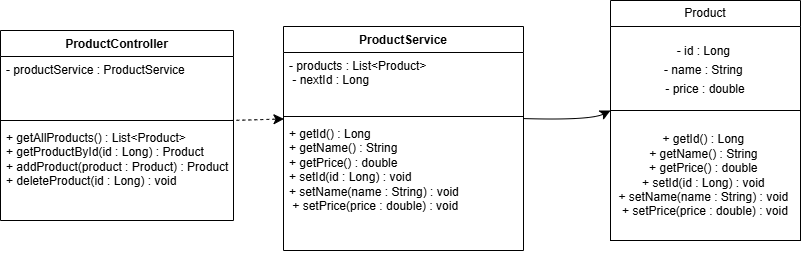

The diagram above was exported from draw.io. Its source (the exported page's mxGraphModel, read from the mxfile embedded in the PNG):
<mxGraphModel dx="913" dy="1001" grid="1" gridSize="10" guides="1" tooltips="1" connect="1" arrows="1" fold="1" page="1" pageScale="1" pageWidth="827" pageHeight="1169" math="0" shadow="0">
  <root>
    <mxCell id="0" />
    <mxCell id="1" parent="0" />
    <mxCell id="3z0zUeWuUF5pjCyKTXmX-11" connectable="0" parent="1" style="group" value="" vertex="1">
      <mxGeometry height="240" width="190" x="620" y="50" as="geometry" />
    </mxCell>
    <mxCell id="3z0zUeWuUF5pjCyKTXmX-1" parent="3z0zUeWuUF5pjCyKTXmX-11" style="swimlane;fontStyle=0;childLayout=stackLayout;horizontal=1;startSize=26;fillColor=none;horizontalStack=0;resizeParent=1;resizeParentMax=0;resizeLast=0;collapsible=1;marginBottom=0;whiteSpace=wrap;html=1;" value="Product" vertex="1">
      <mxGeometry height="110" width="190" as="geometry" />
    </mxCell>
    <mxCell id="3z0zUeWuUF5pjCyKTXmX-9" parent="3z0zUeWuUF5pjCyKTXmX-11" style="rounded=0;whiteSpace=wrap;html=1;" value="+ getId() : Long&amp;nbsp;&lt;div&gt;+ getName() : String&amp;nbsp;&lt;/div&gt;&lt;div&gt;+ getPrice() : double&lt;span style=&quot;background-color: transparent; color: light-dark(rgb(0, 0, 0), rgb(255, 255, 255));&quot;&gt;&amp;nbsp;&lt;/span&gt;&lt;/div&gt;&lt;div&gt;+ setId(id : Long) : void&amp;nbsp;&lt;/div&gt;&lt;div&gt;+ setName(name : String) : void&amp;nbsp;&lt;/div&gt;&lt;div&gt;+ setPrice(price : double) : void&lt;/div&gt;" vertex="1">
      <mxGeometry height="130" width="190" y="110" as="geometry" />
    </mxCell>
    <mxCell id="3z0zUeWuUF5pjCyKTXmX-8" parent="3z0zUeWuUF5pjCyKTXmX-11" style="text;html=1;whiteSpace=wrap;strokeColor=none;fillColor=none;align=center;verticalAlign=middle;rounded=0;fontSize=16;" value="&lt;font style=&quot;font-size: 12px;&quot;&gt;- id : Long&amp;nbsp;&lt;/font&gt;&lt;div&gt;&lt;font style=&quot;font-size: 12px;&quot;&gt;- name : String&amp;nbsp;&lt;/font&gt;&lt;/div&gt;&lt;div&gt;&lt;font style=&quot;font-size: 12px;&quot;&gt;- price : double&lt;/font&gt;&lt;/div&gt;" vertex="1">
      <mxGeometry height="84" width="190" y="26" as="geometry" />
    </mxCell>
    <mxCell id="3z0zUeWuUF5pjCyKTXmX-22" parent="1" style="swimlane;fontStyle=1;align=center;verticalAlign=top;childLayout=stackLayout;horizontal=1;startSize=26;horizontalStack=0;resizeParent=1;resizeParentMax=0;resizeLast=0;collapsible=1;marginBottom=0;whiteSpace=wrap;html=1;" value="ProductService" vertex="1">
      <mxGeometry height="224" width="240" x="293" y="76" as="geometry" />
    </mxCell>
    <mxCell id="3z0zUeWuUF5pjCyKTXmX-23" parent="3z0zUeWuUF5pjCyKTXmX-22" style="text;strokeColor=none;fillColor=none;align=left;verticalAlign=top;spacingLeft=4;spacingRight=4;overflow=hidden;rotatable=0;points=[[0,0.5],[1,0.5]];portConstraint=eastwest;whiteSpace=wrap;html=1;" value="- products : List&amp;lt;Product&amp;gt;&lt;div&gt;&amp;nbsp;- nextId : Long&lt;/div&gt;" vertex="1">
      <mxGeometry height="60" width="240" y="26" as="geometry" />
    </mxCell>
    <mxCell id="3z0zUeWuUF5pjCyKTXmX-24" parent="3z0zUeWuUF5pjCyKTXmX-22" style="line;strokeWidth=1;fillColor=none;align=left;verticalAlign=middle;spacingTop=-1;spacingLeft=3;spacingRight=3;rotatable=0;labelPosition=right;points=[];portConstraint=eastwest;strokeColor=inherit;" value="" vertex="1">
      <mxGeometry height="8" width="240" y="86" as="geometry" />
    </mxCell>
    <mxCell id="3z0zUeWuUF5pjCyKTXmX-25" parent="3z0zUeWuUF5pjCyKTXmX-22" style="text;strokeColor=none;fillColor=none;align=left;verticalAlign=top;spacingLeft=4;spacingRight=4;overflow=hidden;rotatable=0;points=[[0,0.5],[1,0.5]];portConstraint=eastwest;whiteSpace=wrap;html=1;" value="+ getId() : Long&amp;nbsp;&lt;div&gt;+ getName() : String&amp;nbsp;&lt;/div&gt;&lt;div&gt;+ getPrice() : double&amp;nbsp;&lt;/div&gt;&lt;div&gt;+ setId(id : Long) : void&amp;nbsp;&lt;/div&gt;&lt;div&gt;+ setName(name : String) : void&lt;/div&gt;&lt;div&gt;&amp;nbsp;+ setPrice(price : double) : void&lt;/div&gt;" vertex="1">
      <mxGeometry height="130" width="240" y="94" as="geometry" />
    </mxCell>
    <mxCell id="3z0zUeWuUF5pjCyKTXmX-30" parent="1" style="swimlane;fontStyle=1;align=center;verticalAlign=top;childLayout=stackLayout;horizontal=1;startSize=26;horizontalStack=0;resizeParent=1;resizeParentMax=0;resizeLast=0;collapsible=1;marginBottom=0;whiteSpace=wrap;html=1;" value="ProductController" vertex="1">
      <mxGeometry height="190" width="233" x="10" y="80" as="geometry" />
    </mxCell>
    <mxCell id="3z0zUeWuUF5pjCyKTXmX-31" parent="3z0zUeWuUF5pjCyKTXmX-30" style="text;strokeColor=none;fillColor=none;align=left;verticalAlign=top;spacingLeft=4;spacingRight=4;overflow=hidden;rotatable=0;points=[[0,0.5],[1,0.5]];portConstraint=eastwest;whiteSpace=wrap;html=1;" value="- productService : ProductService" vertex="1">
      <mxGeometry height="60" width="233" y="26" as="geometry" />
    </mxCell>
    <mxCell id="3z0zUeWuUF5pjCyKTXmX-32" parent="3z0zUeWuUF5pjCyKTXmX-30" style="line;strokeWidth=1;fillColor=none;align=left;verticalAlign=middle;spacingTop=-1;spacingLeft=3;spacingRight=3;rotatable=0;labelPosition=right;points=[];portConstraint=eastwest;strokeColor=inherit;" value="" vertex="1">
      <mxGeometry height="8" width="233" y="86" as="geometry" />
    </mxCell>
    <mxCell id="3z0zUeWuUF5pjCyKTXmX-33" parent="3z0zUeWuUF5pjCyKTXmX-30" style="text;strokeColor=none;fillColor=none;align=left;verticalAlign=top;spacingLeft=4;spacingRight=4;overflow=hidden;rotatable=0;points=[[0,0.5],[1,0.5]];portConstraint=eastwest;whiteSpace=wrap;html=1;" value="+ getAllProducts() : List&amp;lt;Product&amp;gt;&amp;nbsp;&lt;div&gt;+ getProductById(id : Long) : Product&amp;nbsp;&lt;/div&gt;&lt;div&gt;+ addProduct(product : Product) : Product + deleteProduct(id : Long) : void&lt;/div&gt;" vertex="1">
      <mxGeometry height="96" width="233" y="94" as="geometry" />
    </mxCell>
    <mxCell id="3z0zUeWuUF5pjCyKTXmX-35" edge="1" parent="1" source="3z0zUeWuUF5pjCyKTXmX-32" style="endArrow=classic;dashed=1;html=1;rounded=0;fontSize=12;startSize=8;endSize=8;curved=1;exitX=0.987;exitY=0.5;exitDx=0;exitDy=0;exitPerimeter=0;entryX=0.002;entryY=-0.012;entryDx=0;entryDy=0;entryPerimeter=0;endFill=1;" target="3z0zUeWuUF5pjCyKTXmX-25" value="">
      <mxGeometry height="50" relative="1" width="50" x="-0.0101" as="geometry">
        <Array as="points" />
        <mxPoint x="400" y="490" as="sourcePoint" />
        <mxPoint x="450" y="440" as="targetPoint" />
      </mxGeometry>
    </mxCell>
    <mxCell id="3z0zUeWuUF5pjCyKTXmX-37" edge="1" parent="1" source="3z0zUeWuUF5pjCyKTXmX-25" style="endArrow=classic;html=1;rounded=0;fontSize=12;startSize=8;endSize=8;curved=1;endFill=1;entryX=0;entryY=0;entryDx=0;entryDy=0;exitX=1;exitY=-0.015;exitDx=0;exitDy=0;exitPerimeter=0;" target="3z0zUeWuUF5pjCyKTXmX-9" value="">
      <mxGeometry height="50" relative="1" width="50" x="0.7714" y="6.77" as="geometry">
        <Array as="points">
          <mxPoint x="600" y="170" />
        </Array>
        <mxPoint x="400" y="490" as="sourcePoint" />
        <mxPoint x="460" y="440" as="targetPoint" />
      </mxGeometry>
    </mxCell>
  </root>
</mxGraphModel>